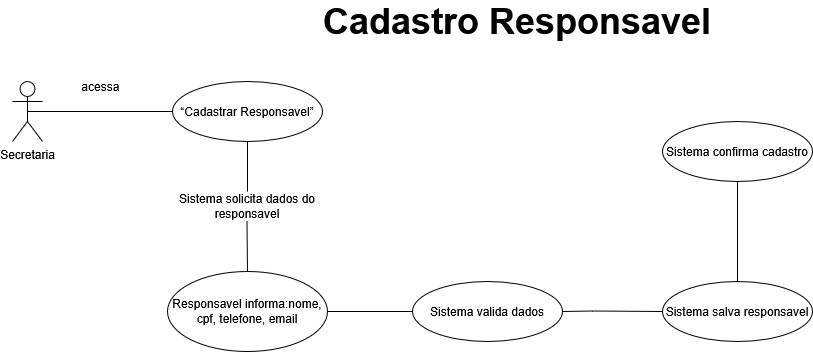

The diagram above was exported from draw.io. Its source (the exported page's mxGraphModel, read from the mxfile embedded in the PNG):
<mxGraphModel dx="980" dy="563" grid="1" gridSize="10" guides="1" tooltips="1" connect="1" arrows="1" fold="1" page="1" pageScale="1" pageWidth="4681" pageHeight="3300" math="0" shadow="0">
  <root>
    <mxCell id="0" />
    <mxCell id="1" parent="0" />
    <mxCell id="YSH50HBTdOfKECC-Lgay-2" parent="1" style="text;html=1;whiteSpace=wrap;strokeColor=none;fillColor=none;align=center;verticalAlign=middle;rounded=0;" value="&lt;b&gt;&lt;font style=&quot;font-size: 36px;&quot;&gt;Cadastro Responsavel&lt;/font&gt;&lt;/b&gt;" vertex="1">
      <mxGeometry height="40" width="430" x="350" y="110" as="geometry" />
    </mxCell>
    <mxCell id="YSH50HBTdOfKECC-Lgay-3" parent="1" style="shape=umlActor;verticalLabelPosition=bottom;verticalAlign=top;html=1;outlineConnect=0;" value="Secretaria" vertex="1">
      <mxGeometry height="60" width="30" x="60" y="190" as="geometry" />
    </mxCell>
    <mxCell id="YSH50HBTdOfKECC-Lgay-4" parent="1" style="ellipse;whiteSpace=wrap;html=1;" value="“Cadastrar Responsavel”" vertex="1">
      <mxGeometry height="60" width="150" x="220" y="190" as="geometry" />
    </mxCell>
    <mxCell id="YSH50HBTdOfKECC-Lgay-5" edge="1" parent="1" source="YSH50HBTdOfKECC-Lgay-3" style="endArrow=none;html=1;rounded=0;entryX=0;entryY=0.5;entryDx=0;entryDy=0;exitX=0.5;exitY=0.5;exitDx=0;exitDy=0;exitPerimeter=0;" target="YSH50HBTdOfKECC-Lgay-4" value="">
      <mxGeometry height="50" relative="1" width="50" as="geometry">
        <Array as="points">
          <mxPoint x="130" y="220" />
        </Array>
        <mxPoint x="100" y="250" as="sourcePoint" />
        <mxPoint x="150" y="200" as="targetPoint" />
      </mxGeometry>
    </mxCell>
    <mxCell id="YSH50HBTdOfKECC-Lgay-6" parent="1" style="text;html=1;whiteSpace=wrap;strokeColor=none;fillColor=none;align=center;verticalAlign=middle;rounded=0;" value="acessa&amp;nbsp;" vertex="1">
      <mxGeometry height="30" width="60" x="120" y="180" as="geometry" />
    </mxCell>
    <mxCell id="YSH50HBTdOfKECC-Lgay-7" parent="1" style="ellipse;whiteSpace=wrap;html=1;" value="&lt;p data-start=&quot;720&quot; data-end=&quot;736&quot;&gt;Responsavel informa:&lt;span style=&quot;background-color: transparent; color: light-dark(rgb(0, 0, 0), rgb(255, 255, 255));&quot;&gt;nome, cpf&lt;/span&gt;&lt;span style=&quot;background-color: transparent; color: light-dark(rgb(0, 0, 0), rgb(255, 255, 255));&quot;&gt;, telefone, email&lt;/span&gt;&lt;/p&gt;" vertex="1">
      <mxGeometry height="80" width="160" x="215" y="380" as="geometry" />
    </mxCell>
    <mxCell id="YSH50HBTdOfKECC-Lgay-8" edge="1" parent="1" source="YSH50HBTdOfKECC-Lgay-9" style="endArrow=none;html=1;rounded=0;exitX=0.5;exitY=0;exitDx=0;exitDy=0;" target="YSH50HBTdOfKECC-Lgay-4" value="">
      <mxGeometry height="50" relative="1" width="50" as="geometry">
        <mxPoint x="295" y="310" as="sourcePoint" />
        <mxPoint x="320" y="280" as="targetPoint" />
      </mxGeometry>
    </mxCell>
    <mxCell id="YSH50HBTdOfKECC-Lgay-9" parent="1" style="text;html=1;whiteSpace=wrap;strokeColor=none;fillColor=none;align=center;verticalAlign=middle;rounded=0;" value="Sistema solicita dados do responsavel" vertex="1">
      <mxGeometry height="30" width="200" x="195" y="300" as="geometry" />
    </mxCell>
    <mxCell id="YSH50HBTdOfKECC-Lgay-10" edge="1" parent="1" source="YSH50HBTdOfKECC-Lgay-7" style="endArrow=none;html=1;rounded=0;exitX=0.5;exitY=0;exitDx=0;exitDy=0;" value="">
      <mxGeometry height="50" relative="1" width="50" as="geometry">
        <mxPoint x="300" y="380" as="sourcePoint" />
        <mxPoint x="294.5" y="330" as="targetPoint" />
      </mxGeometry>
    </mxCell>
    <mxCell id="YSH50HBTdOfKECC-Lgay-11" parent="1" style="ellipse;whiteSpace=wrap;html=1;" value="Sistema valida dados" vertex="1">
      <mxGeometry height="60" width="150" x="460" y="390" as="geometry" />
    </mxCell>
    <mxCell id="YSH50HBTdOfKECC-Lgay-12" parent="1" style="ellipse;whiteSpace=wrap;html=1;" value="Sistema salva responsavel" vertex="1">
      <mxGeometry height="60" width="150" x="710" y="390" as="geometry" />
    </mxCell>
    <mxCell id="YSH50HBTdOfKECC-Lgay-13" parent="1" style="ellipse;whiteSpace=wrap;html=1;" value="Sistema confirma cadastro" vertex="1">
      <mxGeometry height="60" width="150" x="710" y="230" as="geometry" />
    </mxCell>
    <mxCell id="YSH50HBTdOfKECC-Lgay-14" edge="1" parent="1" source="YSH50HBTdOfKECC-Lgay-7" style="endArrow=none;html=1;rounded=0;entryX=0;entryY=0.5;entryDx=0;entryDy=0;entryPerimeter=0;exitX=1;exitY=0.5;exitDx=0;exitDy=0;" target="YSH50HBTdOfKECC-Lgay-11" value="">
      <mxGeometry height="50" relative="1" width="50" as="geometry">
        <Array as="points">
          <mxPoint x="400" y="420" />
        </Array>
        <mxPoint x="385" y="420" as="sourcePoint" />
        <mxPoint x="450" y="420" as="targetPoint" />
      </mxGeometry>
    </mxCell>
    <mxCell id="YSH50HBTdOfKECC-Lgay-15" edge="1" parent="1" source="YSH50HBTdOfKECC-Lgay-11" style="endArrow=none;html=1;rounded=0;entryX=0;entryY=0.5;entryDx=0;entryDy=0;exitX=1;exitY=0.5;exitDx=0;exitDy=0;" target="YSH50HBTdOfKECC-Lgay-12" value="">
      <mxGeometry height="50" relative="1" width="50" as="geometry">
        <Array as="points">
          <mxPoint x="640" y="419.5" />
        </Array>
        <mxPoint x="620" y="419.5" as="sourcePoint" />
        <mxPoint x="700" y="419.5" as="targetPoint" />
      </mxGeometry>
    </mxCell>
    <mxCell id="YSH50HBTdOfKECC-Lgay-16" edge="1" parent="1" source="YSH50HBTdOfKECC-Lgay-12" style="endArrow=none;html=1;rounded=0;entryX=0.5;entryY=1;entryDx=0;entryDy=0;exitX=0.5;exitY=0;exitDx=0;exitDy=0;" target="YSH50HBTdOfKECC-Lgay-13" value="">
      <mxGeometry height="50" relative="1" width="50" as="geometry">
        <mxPoint x="784.5" y="350" as="sourcePoint" />
        <mxPoint x="784.5" y="290" as="targetPoint" />
      </mxGeometry>
    </mxCell>
  </root>
</mxGraphModel>